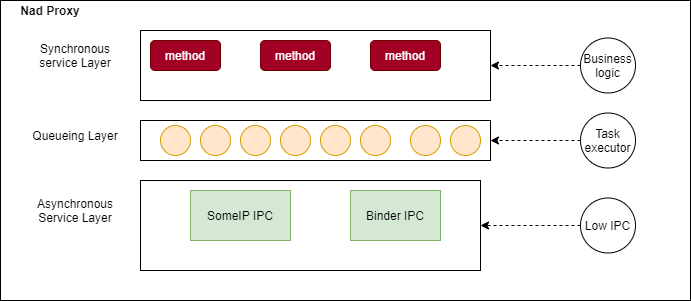

The diagram above was exported from draw.io. Its source (the exported page's mxGraphModel, read from the mxfile embedded in the PNG):
<mxGraphModel dx="1422" dy="822" grid="1" gridSize="10" guides="1" tooltips="1" connect="1" arrows="1" fold="1" page="1" pageScale="1" pageWidth="850" pageHeight="1100" math="0" shadow="0">
  <root>
    <mxCell id="h2e4WKhwI2DOZqmXHmij-0" />
    <mxCell id="h2e4WKhwI2DOZqmXHmij-1" parent="h2e4WKhwI2DOZqmXHmij-0" />
    <mxCell id="JaL6aNrITQM8hAkNiYwr-1" value="" style="rounded=0;whiteSpace=wrap;html=1;" vertex="1" parent="h2e4WKhwI2DOZqmXHmij-1">
      <mxGeometry x="120" y="40" width="690" height="300" as="geometry" />
    </mxCell>
    <mxCell id="JaL6aNrITQM8hAkNiYwr-2" value="method" style="rounded=1;whiteSpace=wrap;html=1;fillColor=#a20025;strokeColor=#6F0000;fontColor=#ffffff;" vertex="1" parent="h2e4WKhwI2DOZqmXHmij-1">
      <mxGeometry x="270" y="80" width="70" height="30" as="geometry" />
    </mxCell>
    <mxCell id="JaL6aNrITQM8hAkNiYwr-3" value="method" style="rounded=1;whiteSpace=wrap;html=1;fillColor=#a20025;strokeColor=#6F0000;fontColor=#ffffff;" vertex="1" parent="h2e4WKhwI2DOZqmXHmij-1">
      <mxGeometry x="380" y="80" width="70" height="30" as="geometry" />
    </mxCell>
    <mxCell id="JaL6aNrITQM8hAkNiYwr-4" value="method" style="rounded=1;whiteSpace=wrap;html=1;fillColor=#a20025;strokeColor=#6F0000;fontColor=#ffffff;" vertex="1" parent="h2e4WKhwI2DOZqmXHmij-1">
      <mxGeometry x="490" y="80" width="70" height="30" as="geometry" />
    </mxCell>
    <mxCell id="JaL6aNrITQM8hAkNiYwr-6" value="" style="rounded=0;whiteSpace=wrap;html=1;" vertex="1" parent="h2e4WKhwI2DOZqmXHmij-1">
      <mxGeometry x="260" y="160" width="350" height="40" as="geometry" />
    </mxCell>
    <mxCell id="JaL6aNrITQM8hAkNiYwr-7" value="" style="ellipse;whiteSpace=wrap;html=1;aspect=fixed;fillColor=#ffe6cc;strokeColor=#d79b00;" vertex="1" parent="h2e4WKhwI2DOZqmXHmij-1">
      <mxGeometry x="280" y="165" width="30" height="30" as="geometry" />
    </mxCell>
    <mxCell id="JaL6aNrITQM8hAkNiYwr-8" value="" style="ellipse;whiteSpace=wrap;html=1;aspect=fixed;fillColor=#ffe6cc;strokeColor=#d79b00;" vertex="1" parent="h2e4WKhwI2DOZqmXHmij-1">
      <mxGeometry x="320" y="165" width="30" height="30" as="geometry" />
    </mxCell>
    <mxCell id="JaL6aNrITQM8hAkNiYwr-9" value="" style="ellipse;whiteSpace=wrap;html=1;aspect=fixed;fillColor=#ffe6cc;strokeColor=#d79b00;" vertex="1" parent="h2e4WKhwI2DOZqmXHmij-1">
      <mxGeometry x="360" y="165" width="30" height="30" as="geometry" />
    </mxCell>
    <mxCell id="JaL6aNrITQM8hAkNiYwr-10" value="" style="ellipse;whiteSpace=wrap;html=1;aspect=fixed;fillColor=#ffe6cc;strokeColor=#d79b00;" vertex="1" parent="h2e4WKhwI2DOZqmXHmij-1">
      <mxGeometry x="400" y="165" width="30" height="30" as="geometry" />
    </mxCell>
    <mxCell id="JaL6aNrITQM8hAkNiYwr-11" value="" style="ellipse;whiteSpace=wrap;html=1;aspect=fixed;fillColor=#ffe6cc;strokeColor=#d79b00;" vertex="1" parent="h2e4WKhwI2DOZqmXHmij-1">
      <mxGeometry x="440" y="165" width="30" height="30" as="geometry" />
    </mxCell>
    <mxCell id="JaL6aNrITQM8hAkNiYwr-12" value="" style="ellipse;whiteSpace=wrap;html=1;aspect=fixed;fillColor=#ffe6cc;strokeColor=#d79b00;" vertex="1" parent="h2e4WKhwI2DOZqmXHmij-1">
      <mxGeometry x="480" y="165" width="30" height="30" as="geometry" />
    </mxCell>
    <mxCell id="JaL6aNrITQM8hAkNiYwr-13" value="" style="ellipse;whiteSpace=wrap;html=1;aspect=fixed;fillColor=#ffe6cc;strokeColor=#d79b00;" vertex="1" parent="h2e4WKhwI2DOZqmXHmij-1">
      <mxGeometry x="530" y="165" width="30" height="30" as="geometry" />
    </mxCell>
    <mxCell id="JaL6aNrITQM8hAkNiYwr-14" value="" style="ellipse;whiteSpace=wrap;html=1;aspect=fixed;fillColor=#ffe6cc;strokeColor=#d79b00;" vertex="1" parent="h2e4WKhwI2DOZqmXHmij-1">
      <mxGeometry x="570" y="165" width="30" height="30" as="geometry" />
    </mxCell>
    <mxCell id="JaL6aNrITQM8hAkNiYwr-15" value="SomeIP IPC" style="rounded=0;whiteSpace=wrap;html=1;fillColor=#d5e8d4;strokeColor=#82b366;" vertex="1" parent="h2e4WKhwI2DOZqmXHmij-1">
      <mxGeometry x="310" y="230" width="100" height="50" as="geometry" />
    </mxCell>
    <mxCell id="JaL6aNrITQM8hAkNiYwr-16" value="Binder IPC" style="rounded=0;whiteSpace=wrap;html=1;fillColor=#d5e8d4;strokeColor=#82b366;" vertex="1" parent="h2e4WKhwI2DOZqmXHmij-1">
      <mxGeometry x="470" y="230" width="90" height="50" as="geometry" />
    </mxCell>
    <mxCell id="JaL6aNrITQM8hAkNiYwr-17" value="Synchronous service Layer" style="text;html=1;strokeColor=none;fillColor=none;align=center;verticalAlign=middle;whiteSpace=wrap;rounded=0;" vertex="1" parent="h2e4WKhwI2DOZqmXHmij-1">
      <mxGeometry x="140" y="85" width="110" height="20" as="geometry" />
    </mxCell>
    <mxCell id="JaL6aNrITQM8hAkNiYwr-18" value="Queueing Layer" style="text;html=1;strokeColor=none;fillColor=none;align=center;verticalAlign=middle;whiteSpace=wrap;rounded=0;" vertex="1" parent="h2e4WKhwI2DOZqmXHmij-1">
      <mxGeometry x="140" y="165" width="110" height="20" as="geometry" />
    </mxCell>
    <mxCell id="JaL6aNrITQM8hAkNiYwr-19" value="Asynchronous Service Layer" style="text;html=1;strokeColor=none;fillColor=none;align=center;verticalAlign=middle;whiteSpace=wrap;rounded=0;" vertex="1" parent="h2e4WKhwI2DOZqmXHmij-1">
      <mxGeometry x="140" y="240" width="110" height="20" as="geometry" />
    </mxCell>
    <mxCell id="JaL6aNrITQM8hAkNiYwr-21" value="&lt;span style=&quot;color: rgba(0 , 0 , 0 , 0) ; font-family: monospace ; font-size: 0px&quot;&gt;%3CmxGraphModel%3E%3Croot%3E%3CmxCell%20id%3D%220%22%2F%3E%3CmxCell%20id%3D%221%22%20parent%3D%220%22%2F%3E%3CmxCell%20id%3D%222%22%20value%3D%22Business%20logic%22%20style%3D%22ellipse%3BwhiteSpace%3Dwrap%3Bhtml%3D1%3Baspect%3Dfixed%3BfillColor%3Dnone%3BgradientColor%3D%23ffffff%3B%22%20vertex%3D%221%22%20parent%3D%221%22%3E%3CmxGeometry%20x%3D%22690%22%20y%3D%2255%22%20width%3D%2255%22%20height%3D%2255%22%20as%3D%22geometry%22%2F%3E%3C%2FmxCell%3E%3C%2Froot%3E%3C%2FmxGraphModel%3E&lt;/span&gt;" style="rounded=0;whiteSpace=wrap;html=1;fillColor=none;gradientColor=#ffffff;" vertex="1" parent="h2e4WKhwI2DOZqmXHmij-1">
      <mxGeometry x="260" y="70" width="350" height="70" as="geometry" />
    </mxCell>
    <mxCell id="JaL6aNrITQM8hAkNiYwr-31" style="edgeStyle=orthogonalEdgeStyle;rounded=1;orthogonalLoop=1;jettySize=auto;html=1;exitX=0;exitY=0.5;exitDx=0;exitDy=0;entryX=1;entryY=0.5;entryDx=0;entryDy=0;dashed=1;" edge="1" parent="h2e4WKhwI2DOZqmXHmij-1" source="JaL6aNrITQM8hAkNiYwr-24" target="JaL6aNrITQM8hAkNiYwr-21">
      <mxGeometry relative="1" as="geometry" />
    </mxCell>
    <mxCell id="JaL6aNrITQM8hAkNiYwr-24" value="Business logic" style="ellipse;whiteSpace=wrap;html=1;aspect=fixed;fillColor=none;gradientColor=#ffffff;" vertex="1" parent="h2e4WKhwI2DOZqmXHmij-1">
      <mxGeometry x="700" y="77.5" width="55" height="55" as="geometry" />
    </mxCell>
    <mxCell id="JaL6aNrITQM8hAkNiYwr-28" style="edgeStyle=orthogonalEdgeStyle;rounded=1;orthogonalLoop=1;jettySize=auto;html=1;exitX=0;exitY=0.5;exitDx=0;exitDy=0;entryX=1;entryY=0.5;entryDx=0;entryDy=0;dashed=1;" edge="1" parent="h2e4WKhwI2DOZqmXHmij-1" source="JaL6aNrITQM8hAkNiYwr-25" target="JaL6aNrITQM8hAkNiYwr-6">
      <mxGeometry relative="1" as="geometry" />
    </mxCell>
    <mxCell id="JaL6aNrITQM8hAkNiYwr-25" value="Task executor" style="ellipse;whiteSpace=wrap;html=1;aspect=fixed;fillColor=none;gradientColor=#ffffff;" vertex="1" parent="h2e4WKhwI2DOZqmXHmij-1">
      <mxGeometry x="700" y="152.5" width="55" height="55" as="geometry" />
    </mxCell>
    <mxCell id="JaL6aNrITQM8hAkNiYwr-29" style="edgeStyle=orthogonalEdgeStyle;rounded=1;orthogonalLoop=1;jettySize=auto;html=1;exitX=0;exitY=0.5;exitDx=0;exitDy=0;entryX=1;entryY=0.5;entryDx=0;entryDy=0;dashed=1;" edge="1" parent="h2e4WKhwI2DOZqmXHmij-1" source="JaL6aNrITQM8hAkNiYwr-26" target="JaL6aNrITQM8hAkNiYwr-32">
      <mxGeometry relative="1" as="geometry">
        <mxPoint x="610" y="265" as="targetPoint" />
      </mxGeometry>
    </mxCell>
    <mxCell id="JaL6aNrITQM8hAkNiYwr-26" value="Low IPC" style="ellipse;whiteSpace=wrap;html=1;aspect=fixed;fillColor=none;gradientColor=#ffffff;" vertex="1" parent="h2e4WKhwI2DOZqmXHmij-1">
      <mxGeometry x="700" y="237.5" width="55" height="55" as="geometry" />
    </mxCell>
    <mxCell id="JaL6aNrITQM8hAkNiYwr-32" value="" style="rounded=0;whiteSpace=wrap;html=1;gradientColor=#ffffff;fillColor=none;" vertex="1" parent="h2e4WKhwI2DOZqmXHmij-1">
      <mxGeometry x="260" y="220" width="340" height="90" as="geometry" />
    </mxCell>
    <mxCell id="JaL6aNrITQM8hAkNiYwr-33" value="&lt;b&gt;Nad Proxy&lt;/b&gt;" style="text;html=1;strokeColor=none;fillColor=none;align=center;verticalAlign=middle;whiteSpace=wrap;rounded=0;" vertex="1" parent="h2e4WKhwI2DOZqmXHmij-1">
      <mxGeometry x="130" y="40" width="80" height="20" as="geometry" />
    </mxCell>
  </root>
</mxGraphModel>